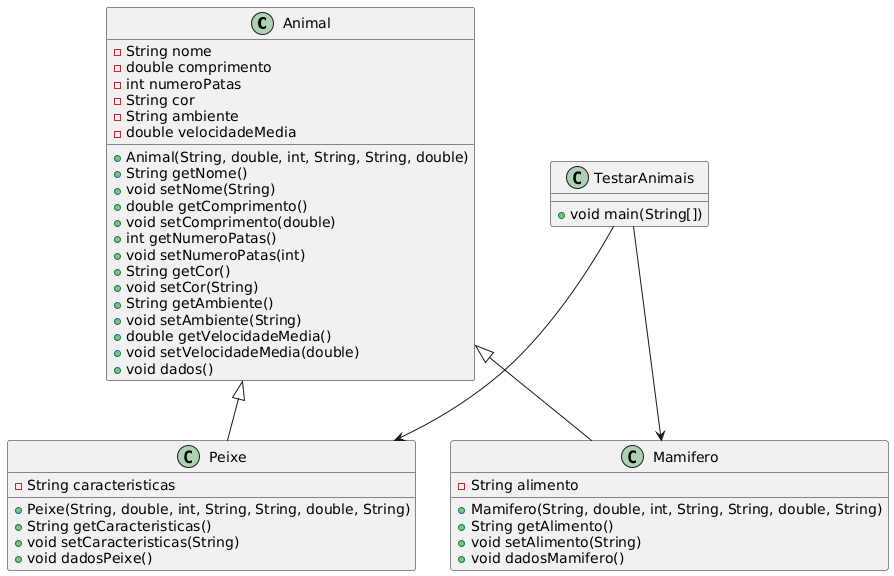

The diagram above was rendered by PlantUML. Its source (embedded in the PNG):
@startuml
class Animal {
    - String nome
    - double comprimento
    - int numeroPatas
    - String cor
    - String ambiente
    - double velocidadeMedia
    + Animal(String, double, int, String, String, double)
    + String getNome()
    + void setNome(String)
    + double getComprimento()
    + void setComprimento(double)
    + int getNumeroPatas()
    + void setNumeroPatas(int)
    + String getCor()
    + void setCor(String)
    + String getAmbiente()
    + void setAmbiente(String)
    + double getVelocidadeMedia()
    + void setVelocidadeMedia(double)
    + void dados()
}

class Peixe extends Animal {
    - String caracteristicas
    + Peixe(String, double, int, String, String, double, String)
    + String getCaracteristicas()
    + void setCaracteristicas(String)
    + void dadosPeixe()
}

class Mamifero extends Animal {
    - String alimento
    + Mamifero(String, double, int, String, String, double, String)
    + String getAlimento()
    + void setAlimento(String)
    + void dadosMamifero()
}

class TestarAnimais {
    + void main(String[])
}

TestarAnimais --> Peixe
TestarAnimais --> Mamifero
@enduml